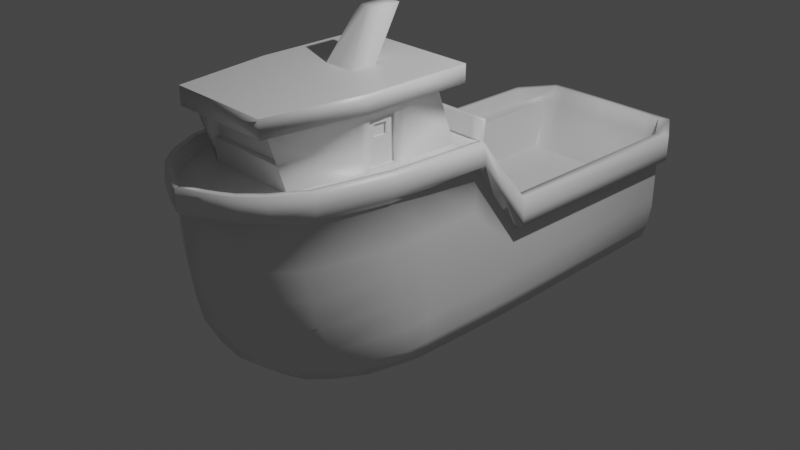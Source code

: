 # Source: Midoy.blend  (saved by Blender 2.80.75; exported with 4.5.12 LTS)
import bpy
from mathutils import Matrix  # noqa: F401  (used for matrix-valued properties, if any)

bpy.ops.wm.read_factory_settings(use_empty=True)
scene = bpy.context.scene
scene.name = 'Scene'

# ---- collections
col_collection = bpy.data.collections.new('Collection'); scene.collection.children.link(col_collection)

# ---- materials (node trees are filled in below, after node groups)
mat_material = bpy.data.materials.new('Material')
mat_material.alpha_threshold = 0.0
mat_material.use_transparent_shadow = False
mat_material.line_color = (0.0, 0.0, 0.0, 1.0)

# ---- material node trees
mat_material.use_nodes = True; mat_material.node_tree.nodes.clear()
_N = mat_material.node_tree.nodes; _L = mat_material.node_tree.links
n0 = _N.new('ShaderNodeOutputMaterial'); n0.name = 'Material Output'; n0.location = (300, 300)
n1 = _N.new('ShaderNodeBsdfPrincipled'); n1.name = 'Principled BSDF'; n1.location = (10, 300)
n1.distribution = 'GGX'
n1.subsurface_method = 'BURLEY'
n1.inputs[2].default_value = 0.4
n1.inputs[3].default_value = 1.45
n1.inputs[27].default_value = (0.0, 0.0, 0.0, 1.0)
n1.inputs[28].default_value = 1.0
_L.new(n1.outputs[0], n0.inputs[0])
n0.is_active_output = True

# ---- world
world_world = bpy.data.worlds.new('World'); scene.world = world_world
world_world.use_nodes = True; world_world.node_tree.nodes.clear()
_N = world_world.node_tree.nodes; _L = world_world.node_tree.links
n0 = _N.new('ShaderNodeOutputWorld'); n0.name = 'World Output'; n0.location = (300, 300)
n1 = _N.new('ShaderNodeBackground'); n1.name = 'Background'; n1.location = (10, 300)
n1.inputs[0].default_value = (0.05088, 0.05088, 0.05088, 1.0)
_L.new(n1.outputs[0], n0.inputs[0])
n0.is_active_output = True
world_world.color = (0.05088, 0.05088, 0.05088)
world_world.use_sun_shadow = False
world_world.sun_shadow_jitter_overblur = 0.0

# ---- cameras
cam_camera = bpy.data.cameras.new('Camera')
cam_camera.clip_end = 100.0
cam_camera.ortho_scale = 7.314

# ---- lights
light_light = bpy.data.lights.new('Light', 'POINT')
light_light.transmission_factor = 0.0
light_light.energy = 1000.0
light_light.shadow_soft_size = 0.1
light_light.shadow_maximum_resolution = 0.006
light_light.use_absolute_resolution = True

# ---- meshes
me_ferry = bpy.data.meshes.new('Ferry')
me_ferry.from_pydata([(-1.0, 2.929, 0.2288), (-0.9144, 3.003, -0.9055), (-0.4564, -2.256, 1.012), (-0.4564, -1.637, -0.9583), (-0.9444, 0.6296, -0.9465), (-1.0, 0.6296, 0.2288), (-0.9205, -0.7109, -0.9465), (-0.9527, -1.017, 1.012), (-1.0, 0.04491, 1.012), (-0.9444, 0.04491, -0.9465), (-0.7848, -1.152, -0.9688), (-0.7915, -1.787, 1.012), (0.0, 3.003, -0.973), (0.0, -2.474, 1.012), (0.0, -1.801, -0.9583), (0.0, 3.274, 0.2288), (0.0, 0.6296, -1.0), (0.0, -0.6329, -1.0), (-0.1663, -0.7532, 1.777), (0.0, 0.03277, 1.01), (0.0, 0.04491, -1.0), (0.0, -0.9042, -1.0), (0.0, -1.778, 1.012), (-0.4446, -2.281, 0.88), (-1.0, 3.015, 0.04278), (-1.0, 0.6296, 0.04278), (-1.0, -1.035, 0.8517), (-1.0, 0.04491, 0.8517), (-0.8089, -1.872, 0.8517), (0.0, 3.343, 0.04278), (0.0, -2.512, 0.88), (-0.525, -2.304, 0.9135), (-0.5421, -2.314, 1.022), (0.0, -2.557, 1.019), (-1.106, 0.6296, 0.2157), (-1.106, 3.034, 0.2157), (-1.106, 0.04491, 1.031), (-0.9044, -1.781, 1.022), (-1.059, -1.037, 1.022), (0.0, 3.449, 0.2157), (-1.106, 3.034, 0.09775), (-1.106, 0.6296, 0.09775), (-1.044, -1.033, 0.9117), (-1.106, 0.04491, 0.9119), (-0.8856, -1.781, 0.9135), (0.0, 3.449, 0.09775), (0.0, -2.55, 0.9197), (0.0, -2.509, 1.157), (-0.4635, -2.265, 1.156), (-1.0, 0.6296, 0.4113), (-1.0, 2.929, 0.4113), (-1.0, 0.04491, 1.134), (-0.8196, -1.781, 1.156), (-0.9817, -1.035, 1.156), (0.0, 3.343, 0.4113), (0.0, 3.449, 0.3981), (0.0, -2.55, 1.153), (-0.525, -2.304, 1.152), (-1.106, 0.6296, 0.3981), (-1.106, 3.034, 0.3981), (-1.074, 0.04491, 1.145), (-0.8856, -1.781, 1.152), (-1.044, -1.038, 1.155), (-0.4688, 3.004, -0.9688), (-0.2404, -2.358, 1.012), (-0.4688, 0.6296, -1.0), (-0.4568, -0.6601, -1.0), (-0.4688, 0.04491, -1.0), (-0.3797, -0.9784, -1.0), (-0.2198, -1.73, -0.9688), (-0.6056, 3.274, 0.2288), (-0.6261, -1.034, 1.012), (-0.6938, 0.04491, 1.01), (-0.5115, -1.781, 1.012), (-0.5, 3.343, 0.04278), (-0.2223, -2.396, 0.88), (-0.2651, -2.467, 1.022), (-0.5528, 3.449, 0.2157), (-0.5528, 3.449, 0.09775), (-0.2568, -2.453, 0.9135), (-0.2266, -2.404, 1.156), (-0.6056, 3.343, 0.4113), (-0.2568, -2.453, 1.152), (-0.5528, 3.449, 0.3981), (-0.6261, -1.034, 1.59), (-0.6821, -0.1485, 1.575), (0.0, -0.1477, 1.575), (-0.5115, -1.957, 1.576), (0.0, -1.954, 1.577), (0.0, -0.7532, 1.777), (-0.1663, -0.449, 1.777), (0.0, -0.449, 1.777), (0.0, -2.067, 1.59), (0.0, -2.067, 1.777), (-0.7221, 0.1533, 1.59), (0.0, 0.1533, 1.59), (-0.564, -2.071, 1.59), (-0.7221, 0.1533, 1.777), (-0.7221, -1.048, 1.59), (0.0, 0.1533, 1.777), (-0.564, -2.071, 1.777), (-0.7221, -1.048, 1.777), (-1.0, 3.015, -0.5), (-1.0, 0.6296, -0.5), (-1.0, -0.8868, -0.5), (-1.0, 0.04491, -0.5), (-0.8089, -1.578, -0.5), (0.0, 3.343, -0.5), (0.0, -2.218, -0.5), (-0.4446, -1.987, -0.5), (-0.2223, -2.102, -0.5), (-0.5, 3.343, -0.5), (-0.4446, -2.214, 0.1), (-1.0, 3.015, -0.25), (-1.0, 0.6296, -0.25), (-1.0, -0.9681, 0.1), (-1.0, 0.04491, 0.1026), (-0.8089, -1.805, 0.1), (0.0, 3.343, -0.25), (0.0, -2.446, 0.1), (-0.2223, -2.33, 0.1), (-0.5, 3.343, -0.25), (-1.0, 3.015, -0.375), (-1.0, 0.6296, -0.375), (-1.0, -0.9405, -0.2), (-1.0, 0.04491, -0.1987), (-0.8089, -1.737, -0.2), (0.0, 3.343, -0.375), (0.0, -2.378, -0.2), (-0.2223, -2.262, -0.2), (-0.5, 3.343, -0.375), (-0.4446, -2.146, -0.2), (-0.4446, -2.256, 0.4), (-1.0, 3.015, -0.125), (-1.0, 0.6296, -0.125), (-1.0, -1.01, 0.4), (-1.0, 0.04491, 0.4039), (-0.8089, -1.847, 0.4), (0.0, 3.343, -0.125), (0.0, -2.488, 0.4), (-0.2223, -2.372, 0.4), (-0.5, 3.343, -0.125), (-0.9688, 3.004, -0.75), (-1.0, 0.6296, -0.75), (-1.0, -0.8029, -0.75), (-1.0, 0.04491, -0.75), (-0.8089, -1.4, -0.75), (0.0, 3.241, -0.75), (0.0, -2.041, -0.75), (-0.2223, -1.925, -0.75), (-0.4688, 3.241, -0.75), (-0.4446, -1.809, -0.75), (-0.101, -0.3974, 2.273), (0.0, -0.3974, 2.273), (-0.101, -0.09323, 2.273), (0.0, -0.09323, 2.273), (0.0, -0.1656, 1.513), (0.0, -0.02594, 1.035), (-0.607, -0.02594, 1.035), (-0.607, -0.1656, 1.513), (-0.4402, -1.866, 1.512), (0.0, -1.865, 1.513), (0.0, -1.776, 1.514), (0.0, -1.775, 1.265), (-0.4321, -1.776, 1.513), (-0.4321, -1.775, 1.265), (-0.6072, -1.446, -0.9688), (-0.6105, -2.077, 1.012), (0.0, -1.416, -1.0), (0.0, -2.145, 1.012), (-0.6268, -2.076, 0.88), (-0.7188, -2.124, 1.022), (-0.7012, -2.113, 0.9135), (-0.6361, -2.081, 1.156), (-0.7012, -2.113, 1.152), (-0.2938, -1.381, -1.0), (-0.3669, -2.089, 1.012), (-0.6268, -1.782, -0.5), (-0.6268, -2.01, 0.1), (-0.6268, -1.942, -0.2), (-0.6268, -2.052, 0.4), (-0.6268, -1.605, -0.75), (-0.75, 3.004, -0.9688), (-0.3539, -2.306, 1.012), (-0.75, 0.6296, -1.0), (-0.7321, -0.6744, -1.0), (-0.75, 0.04491, -1.0), (-0.6075, -1.055, -1.0), (-0.3335, -2.338, 0.88), (-0.3985, -2.405, 1.022), (-0.3861, -2.391, 0.9135), (-0.34, -2.345, 1.156), (-0.3861, -2.391, 1.152), (-0.3505, -1.675, -0.9688), (-0.8296, 3.274, 0.2288), (-0.8296, 0.6296, 0.2288), (-0.7259, -1.034, 1.012), (-0.8393, 0.04491, 1.01), (-0.6098, -1.784, 1.012), (-0.75, 3.343, 0.04278), (-0.8292, 3.449, 0.2157), (-0.8292, 3.449, 0.09775), (-0.75, 3.343, 0.4113), (-0.8292, 3.449, 0.3981), (-0.75, 3.343, -0.5), (-0.3335, -2.045, -0.5), (-0.75, 3.343, -0.25), (-0.3335, -2.272, 0.1), (-0.3335, -2.204, -0.2), (-0.75, 3.343, -0.375), (-0.75, 3.343, -0.125), (-0.3335, -2.314, 0.4), (-0.3335, -1.867, -0.75), (-0.75, 3.241, -0.75), (-0.4701, -1.399, -1.0), (-0.4698, -2.087, 1.012), (0.0, -1.82, 1.259), (-0.4401, -1.822, 1.259), (-0.9325, -0.5668, -0.9465), (-0.9764, -0.5668, 1.012), (0.0, -0.5668, -1.0), (-1.0, -0.5668, 0.8517), (-1.082, -0.5668, 1.026), (-1.075, -0.5668, 0.9118), (-0.9908, -0.5668, 1.145), (-1.059, -0.5668, 1.15), (-0.4628, -0.5668, -1.0), (-0.6599, -0.5668, 1.012), (-0.6541, -0.5668, 1.582), (-0.1663, -0.5668, 1.777), (-0.7221, -0.5668, 1.59), (-0.7221, -0.5668, 1.777), (-1.0, -0.5668, -0.5), (-1.0, -0.5668, 0.1013), (-1.0, -0.5668, -0.1993), (-1.0, -0.5668, 0.402), (-1.0, -0.5668, -0.75), (0.0, -0.2543, 2.273), (-0.101, -0.2543, 2.273), (-0.741, -0.5668, -1.0), (-0.7978, -0.5668, 1.012), (-0.6541, -0.6544, 1.031), (-0.6318, -0.9459, 1.031), (-0.6486, -0.6568, 1.494), (-0.6322, -0.9484, 1.494), (-0.6196, -0.6521, 1.031), (-0.5974, -0.9437, 1.031), (-0.6141, -0.6545, 1.494), (-0.5977, -0.9461, 1.494), (-0.6123, -0.7299, 1.303), (-0.6017, -0.8685, 1.303), (-0.6102, -0.7305, 1.422), (-0.6024, -0.8691, 1.422), (-0.59, -0.7285, 1.303), (-0.5794, -0.867, 1.303), (-0.588, -0.729, 1.422), (-0.5802, -0.8677, 1.421), (-1.0, 0.2874, 0.6203), (-0.9444, 0.3092, -0.9465), (0.0, 0.3164, -1.0), (0.0, 0.3109, 0.6139), (-1.0, 0.2874, 0.5169), (-1.106, 0.2874, 0.6498), (-1.106, 0.2874, 0.5745), (-1.0, 0.2874, 0.8147), (-1.09, 0.2839, 0.8136), (-0.4688, 0.3092, -1.0), (-0.6829, 0.3104, 0.6203), (-1.0, 0.295, -0.5), (-1.0, 0.2874, -0.07368), (-1.0, 0.2874, -0.2868), (-1.0, 0.2874, 0.1395), (-1.0, 0.3028, -0.75), (-0.75, 0.3092, -1.0), (-0.8318, 0.309, 0.6203), (0.0, 3.117, -0.3286), (0.0, 0.4719, -0.3286), (-0.8296, 3.117, -0.3286), (-0.6056, 3.117, -0.3286), (-0.8296, 0.4719, -0.3286), (-0.6056, 0.4719, -0.3286), (0.0, -1.357, 0.2288), (0.0, -1.514, -0.3286), (-0.8296, -1.357, 0.2288), (-0.6, -1.357, 0.2288), (-0.8296, -1.514, -0.3286), (0.0, -1.655, 0.6139), (-0.5969, -1.655, 0.6203), (-0.8318, -1.677, 0.6203), (-0.6, -1.514, -0.3286), (0.0, 0.3388, 1.01), (0.0, 0.2851, 1.01), (-0.8384, 0.2804, 1.01), (-0.6929, 0.2804, 1.01), (-0.682, 0.333, 1.01), (-0.8309, 0.3323, 1.01), (0.0, 0.3388, 1.225), (0.0, 0.2851, 1.225), (-0.8384, 0.2804, 1.225), (-0.6929, 0.2804, 1.225), (-0.682, 0.333, 1.225), (-0.8309, 0.3323, 1.225)], [], [(215, 167, 2, 183), (167, 11, 52, 173), (199, 24, 40, 201), (183, 2, 48, 191), (194, 0, 5, 195), (30, 13, 33, 46), (240, 219, 7, 196), (274, 257, 8, 197), (71, 84, 244, 242), (15, 29, 45, 39), (196, 7, 11, 198), (75, 30, 46, 79), (66, 17, 21, 68), (266, 259, 20, 67), (226, 220, 17, 66), (24, 25, 41, 40), (63, 12, 16, 65), (175, 168, 14, 69), (221, 27, 136, 235), (28, 26, 135, 137), (261, 25, 134, 271), (25, 24, 133, 134), (188, 23, 132, 211), (210, 199, 74, 141), (139, 30, 75, 140), (190, 189, 32, 31), (41, 34, 35, 40), (263, 262, 34, 41), (44, 37, 38, 42), (223, 222, 36, 43), (172, 171, 37, 44), (11, 7, 53, 52), (170, 23, 31, 172), (33, 13, 47, 56), (221, 26, 42, 223), (200, 35, 59, 203), (26, 28, 44, 42), (171, 32, 57, 174), (261, 27, 43, 263), (222, 38, 62, 225), (191, 48, 57, 192), (52, 53, 62, 61), (173, 52, 61, 174), (49, 50, 59, 58), (224, 51, 60, 225), (264, 49, 58, 265), (78, 77, 39, 45), (81, 54, 55, 83), (5, 0, 50, 49), (15, 39, 55, 54), (35, 34, 58, 59), (262, 36, 60, 265), (219, 8, 51, 224), (257, 5, 49, 264), (38, 37, 61, 62), (76, 33, 56, 82), (194, 70, 81, 202), (189, 76, 82, 192), (202, 81, 83, 203), (70, 15, 54, 81), (47, 80, 82, 56), (201, 200, 77, 78), (39, 77, 83, 55), (46, 33, 76, 79), (132, 23, 170, 180), (214, 175, 69, 193), (182, 63, 65, 184), (239, 226, 66, 185), (273, 266, 67, 186), (185, 66, 68, 187), (159, 156, 157, 158), (188, 75, 79, 190), (71, 73, 87, 84), (260, 267, 294, 290), (15, 70, 278, 275), (13, 64, 80, 47), (29, 74, 78, 45), (84, 87, 96, 98), (229, 90, 97, 231), (169, 176, 64, 13), (72, 85, 159, 158), (160, 217, 165, 164), (91, 90, 154, 155), (18, 101, 100), (98, 96, 100, 101), (96, 92, 93, 100), (230, 98, 101, 231), (95, 94, 97, 99), (228, 84, 98, 230), (86, 85, 94, 95), (87, 88, 92, 96), (213, 204, 111, 150), (90, 91, 99, 97), (212, 205, 109, 151), (143, 103, 102, 142), (272, 268, 103, 143), (146, 106, 104, 144), (236, 232, 105, 145), (181, 177, 106, 146), (148, 108, 110, 149), (209, 206, 121, 130), (150, 111, 107, 147), (208, 207, 112, 131), (123, 114, 113, 122), (270, 269, 114, 123), (126, 117, 115, 124), (234, 233, 116, 125), (179, 178, 117, 126), (128, 119, 120, 129), (130, 121, 118, 127), (177, 179, 126, 106), (232, 234, 125, 105), (106, 126, 124, 104), (268, 270, 123, 103), (103, 123, 122, 102), (205, 208, 131, 109), (111, 130, 127, 107), (204, 209, 130, 111), (206, 210, 141, 121), (108, 128, 129, 110), (207, 211, 132, 112), (114, 134, 133, 113), (269, 271, 134, 114), (117, 137, 135, 115), (233, 235, 136, 116), (178, 180, 137, 117), (119, 139, 140, 120), (121, 141, 138, 118), (166, 181, 146, 10), (218, 236, 145, 9), (10, 146, 144, 6), (258, 272, 143, 4), (4, 143, 142, 1), (193, 212, 151, 3), (63, 150, 147, 12), (182, 213, 150, 63), (14, 148, 149, 69), (229, 18, 152, 238), (237, 238, 152, 153), (18, 89, 153, 152), (217, 216, 163, 165), (19, 72, 158, 157), (85, 86, 156, 159), (87, 73, 217, 160), (161, 160, 164, 162), (73, 22, 216, 217), (88, 87, 160, 161), (3, 151, 181, 166), (112, 132, 180, 178), (109, 131, 179, 177), (131, 112, 178, 179), (151, 109, 177, 181), (162, 164, 165, 163), (187, 68, 175, 214), (48, 173, 174, 57), (37, 171, 174, 61), (28, 170, 172, 44), (31, 32, 171, 172), (140, 75, 188, 211), (22, 73, 176, 169), (2, 167, 173, 48), (198, 11, 167, 215), (73, 198, 215, 176), (10, 187, 214, 166), (1, 142, 213, 182), (69, 149, 212, 193), (120, 140, 211, 207), (113, 133, 210, 206), (102, 122, 209, 204), (110, 129, 208, 205), (129, 120, 207, 208), (122, 113, 206, 209), (149, 110, 205, 212), (142, 102, 204, 213), (23, 188, 190, 31), (6, 185, 187, 10), (258, 273, 186, 9), (218, 239, 185, 6), (1, 182, 184, 4), (166, 214, 193, 3), (74, 29, 138, 141), (40, 35, 200, 201), (50, 202, 203, 59), (32, 189, 192, 57), (0, 194, 202, 50), (80, 191, 192, 82), (77, 200, 203, 83), (79, 76, 189, 190), (24, 199, 210, 133), (71, 196, 198, 73), (267, 274, 295, 294), (227, 240, 196, 71), (194, 195, 279, 277), (64, 183, 191, 80), (74, 199, 201, 78), (176, 215, 183, 64), (68, 21, 168, 175), (18, 100, 93, 89), (170, 28, 137, 180), (72, 197, 240, 227), (9, 186, 239, 218), (155, 154, 238, 237), (90, 229, 238, 154), (6, 144, 236, 218), (115, 135, 235, 233), (104, 124, 234, 232), (124, 115, 233, 234), (144, 104, 232, 236), (85, 228, 230, 94), (94, 230, 231, 97), (18, 229, 231, 101), (186, 67, 226, 239), (7, 219, 224, 53), (53, 224, 225, 62), (36, 222, 225, 60), (27, 221, 223, 43), (42, 38, 222, 223), (26, 221, 235, 135), (67, 20, 220, 226), (72, 227, 228, 85), (197, 8, 219, 240), (243, 241, 245, 247), (227, 71, 242, 241), (84, 228, 243, 244), (228, 227, 241, 243), (246, 248, 252, 250), (244, 243, 247, 248), (242, 244, 248, 246), (241, 242, 246, 245), (250, 252, 256, 254), (245, 246, 250, 249), (247, 245, 249, 251), (248, 247, 251, 252), (253, 254, 256, 255), (249, 250, 254, 253), (251, 249, 253, 255), (252, 251, 255, 256), (279, 195, 283, 285), (4, 184, 273, 258), (9, 145, 272, 258), (116, 136, 271, 269), (105, 125, 270, 268), (125, 116, 269, 270), (145, 105, 268, 272), (280, 279, 285, 289), (184, 65, 266, 273), (8, 257, 264, 51), (34, 262, 265, 58), (51, 264, 265, 60), (25, 261, 263, 41), (43, 36, 262, 263), (27, 261, 271, 136), (65, 16, 259, 266), (195, 5, 257, 274), (275, 278, 280, 276), (278, 277, 279, 280), (70, 194, 277, 278), (195, 274, 288, 283), (276, 280, 289, 282), (284, 283, 288, 287), (281, 284, 287, 286), (284, 281, 282, 289), (283, 284, 289, 285), (274, 267, 287, 288), (267, 260, 286, 287), (295, 292, 298, 301), (294, 295, 301, 300), (274, 197, 292, 295), (72, 19, 291, 293), (197, 72, 293, 292), (296, 300, 299, 297), (300, 301, 298, 299), (292, 293, 299, 298), (290, 294, 300, 296), (293, 291, 297, 299)])
me_ferry.polygons.foreach_set('use_smooth', [0, 1, 1, 1, 0, 1, 0, 1, 1, 1, 0, 1, 1, 1, 1, 1, 1, 1, 1, 1, 1, 1, 1, 1, 1, 1, 1, 1, 1, 1, 1, 1, 1, 1, 1, 1, 1, 1, 1, 1, 1, 1, 1, 1, 1, 1, 1, 1, 1, 1, 1, 1, 1, 1, 1, 1, 1, 1, 1, 1, 1, 1, 1, 1, 1, 1, 1, 1, 1, 1, 0, 1, 1, 1, 1, 1, 1, 0, 0, 0, 1, 1, 1, 0, 1, 1, 1, 1, 0, 0, 0, 1, 0, 1, 1, 1, 1, 1, 1, 1, 1, 1, 1, 1, 1, 1, 1, 1, 1, 1, 1, 1, 1, 1, 1, 1, 1, 1, 1, 1, 1, 1, 1, 1, 1, 1, 1, 1, 1, 1, 1, 1, 1, 1, 1, 1, 1, 1, 1, 1, 0, 1, 1, 1, 1, 0, 1, 1, 1, 1, 1, 1, 0, 1, 1, 1, 1, 1, 1, 0, 1, 0, 0, 1, 1, 1, 1, 1, 1, 1, 1, 1, 1, 1, 1, 1, 1, 1, 1, 1, 1, 1, 1, 1, 1, 1, 1, 1, 1, 0, 1, 0, 0, 1, 1, 0, 1, 0, 1, 0, 1, 1, 1, 1, 1, 1, 1, 1, 0, 1, 0, 1, 1, 1, 1, 1, 1, 1, 1, 1, 0, 1, 0, 1, 1, 0, 1, 1, 0, 1, 0, 0, 0, 0, 0, 1, 1, 0, 1, 1, 1, 1, 1, 1, 0, 1, 1, 1, 1, 1, 1, 1, 1, 1, 0, 0, 1, 1, 0, 1, 1, 1, 1, 1, 1, 1, 1, 1, 0, 0, 1, 1, 1, 1, 1])
_uv = me_ferry.uv_layers.new(name='UVMap')
_uv.uv.foreach_set('vector', [0.5938, 0.2344, 0.625, 0.2344, 0.625, 0.25, 0.5938, 0.25, 0.625, 0.2344, 0.625, 0.2188, 0.625, 0.2188, 0.625, 0.2344, 0.8125, 0.5312, 0.8125, 0.5, 0.8125, 0.5, 0.8125, 0.5312, 0.5938, 0.25, 0.625, 0.25, 0.625, 0.25, 0.5938, 0.25, 0.5938, 0.0, 0.625, 0.0, 0.625, 0.125, 0.5938, 0.125, 0.0, 0.0, 0.0, 0.0, 0.0, 0.0, 0.0, 0.0, 0.5938, 0.1719, 0.625, 0.1719, 0.625, 0.1875, 0.5938, 0.1875, 0.5938, 0.1406, 0.625, 0.1406, 0.625, 0.1562, 0.5937, 0.1562, 0.5625, 0.1875, 0.5625, 0.1875, 0.5625, 0.1875, 0.5625, 0.1875, 0.0, 0.0, 0.0, 0.0, 0.0, 0.0, 0.0, 0.0, 0.5938, 0.1875, 0.625, 0.1875, 0.625, 0.2188, 0.5938, 0.2188, 0.5625, 0.4375, 0.5625, 0.375, 0.5625, 0.375, 0.5625, 0.4375, 0.4375, 0.9375, 0.5, 0.9375, 0.5, 0.9688, 0.4375, 0.9688, 0.4375, 0.8906, 0.5, 0.8906, 0.5, 0.9062, 0.4375, 0.9062, 0.4375, 0.9219, 0.5, 0.9219, 0.5, 0.9375, 0.4375, 0.9375, 0.5625, 0.75, 0.5625, 0.625, 0.5625, 0.625, 0.5625, 0.75, 0.4375, 0.75, 0.5, 0.75, 0.5, 0.875, 0.4375, 0.875, 0.4375, 0.9844, 0.5, 0.9844, 0.5, 1.0, 0.4375, 1.0, 0.5625, 0.5781, 0.5625, 0.5938, 0.4844, 0.5938, 0.4844, 0.5781, 0.5625, 0.5312, 0.5625, 0.5625, 0.4844, 0.5625, 0.4844, 0.5312, 0.5625, 0.6094, 0.5625, 0.625, 0.4844, 0.625, 0.4844, 0.6094, 0.5625, 0.625, 0.5625, 0.75, 0.4844, 0.75, 0.4844, 0.625, 0.5625, 0.4688, 0.5625, 0.5, 0.4844, 0.5, 0.4844, 0.4687, 0.7344, 0.5312, 0.8125, 0.5312, 0.8125, 0.5625, 0.7344, 0.5625, 0.4844, 0.375, 0.5625, 0.375, 0.5625, 0.4375, 0.4844, 0.4375, 0.5625, 0.4688, 0.625, 0.4688, 0.625, 0.5, 0.5625, 0.5, 0.5625, 0.625, 0.625, 0.625, 0.625, 0.75, 0.5625, 0.75, 0.5625, 0.6094, 0.625, 0.6094, 0.625, 0.625, 0.5625, 0.625, 0.5625, 0.5312, 0.625, 0.5312, 0.625, 0.5625, 0.5625, 0.5625, 0.5625, 0.5781, 0.625, 0.5781, 0.625, 0.5938, 0.5625, 0.5938, 0.5625, 0.5156, 0.625, 0.5156, 0.625, 0.5312, 0.5625, 0.5312, 0.625, 0.2188, 0.625, 0.1875, 0.625, 0.1875, 0.625, 0.2188, 0.5625, 0.5156, 0.5625, 0.5, 0.5625, 0.5, 0.5625, 0.5156, 0.0, 0.0, 0.0, 0.0, 0.0, 0.0, 0.0, 0.0, 0.5625, 0.5781, 0.5625, 0.5625, 0.5625, 0.5625, 0.5625, 0.5781, 0.875, 0.5312, 0.875, 0.5, 0.875, 0.5, 0.875, 0.5312, 0.5625, 0.5625, 0.5625, 0.5312, 0.5625, 0.5312, 0.5625, 0.5625, 0.625, 0.5156, 0.625, 0.5, 0.625, 0.5, 0.625, 0.5156, 0.5625, 0.6094, 0.5625, 0.5938, 0.5625, 0.5938, 0.5625, 0.6094, 0.625, 0.5781, 0.625, 0.5625, 0.625, 0.5625, 0.625, 0.5781, 0.5938, 0.25, 0.625, 0.25, 0.625, 0.25, 0.5937, 0.25, 0.625, 0.2188, 0.625, 0.1875, 0.625, 0.1875, 0.625, 0.2188, 0.625, 0.2344, 0.625, 0.2188, 0.625, 0.2188, 0.625, 0.2344, 0.625, 0.125, 0.625, 0.0, 0.625, 0.0, 0.625, 0.125, 0.625, 0.1719, 0.625, 0.1562, 0.625, 0.1562, 0.625, 0.1719, 0.625, 0.1406, 0.625, 0.125, 0.625, 0.125, 0.625, 0.1406, 0.8125, 0.5625, 0.875, 0.5625, 0.875, 0.625, 0.8125, 0.625, 0.5625, 0.0, 0.5, 0.0, 0.5, 0.0, 0.5625, 0.0, 0.625, 0.125, 0.625, 0.0, 0.625, 0.0, 0.625, 0.125, 0.0, 0.0, 0.0, 0.0, 0.0, 0.0, 0.0, 0.0, 0.625, 0.75, 0.625, 0.625, 0.625, 0.625, 0.625, 0.75, 0.625, 0.6094, 0.625, 0.5938, 0.625, 0.5938, 0.625, 0.6094, 0.625, 0.1719, 0.625, 0.1562, 0.625, 0.1562, 0.625, 0.1719, 0.625, 0.1406, 0.625, 0.125, 0.625, 0.125, 0.625, 0.1406, 0.625, 0.5625, 0.625, 0.5312, 0.625, 0.5312, 0.625, 0.5625, 0.625, 0.4375, 0.625, 0.375, 0.625, 0.375, 0.625, 0.4375, 0.5938, 0.0, 0.5625, 0.0, 0.5625, 0.0, 0.5938, 0.0, 0.625, 0.4688, 0.625, 0.4375, 0.625, 0.4375, 0.625, 0.4688, 0.5938, 0.0, 0.5625, 0.0, 0.5625, 0.0, 0.5938, 0.0, 0.5625, 0.0, 0.5, 0.0, 0.5, 0.0, 0.5625, 0.0, 0.5, 0.25, 0.5625, 0.25, 0.5625, 0.25, 0.5, 0.25, 0.8125, 0.5312, 0.875, 0.5312, 0.875, 0.5625, 0.8125, 0.5625, 0.875, 0.625, 0.875, 0.5625, 0.875, 0.5625, 0.875, 0.625, 0.5625, 0.375, 0.625, 0.375, 0.625, 0.4375, 0.5625, 0.4375, 0.4844, 0.5, 0.5625, 0.5, 0.5625, 0.5156, 0.4844, 0.5156, 0.4062, 0.9844, 0.4375, 0.9844, 0.4375, 1.0, 0.4062, 1.0, 0.4062, 0.75, 0.4375, 0.75, 0.4375, 0.875, 0.4062, 0.875, 0.4062, 0.9219, 0.4375, 0.9219, 0.4375, 0.9375, 0.4063, 0.9375, 0.4062, 0.8906, 0.4375, 0.8906, 0.4375, 0.9062, 0.4062, 0.9062, 0.4063, 0.9375, 0.4375, 0.9375, 0.4375, 0.9688, 0.4062, 0.9688, 0.5625, 0.1562, 0.5, 0.1562, 0.5, 0.1562, 0.5625, 0.1562, 0.5625, 0.4688, 0.5625, 0.4375, 0.5625, 0.4375, 0.5625, 0.4688, 0.5625, 0.1875, 0.5625, 0.2188, 0.5625, 0.2188, 0.5625, 0.1875, 0.5, 0.1406, 0.5625, 0.1406, 0.5625, 0.1406, 0.5, 0.1406, 0.5, 0.0, 0.5625, 0.0, 0.5625, 0.0, 0.5, 0.0, 0.5, 0.25, 0.5625, 0.25, 0.5625, 0.25, 0.5, 0.25, 0.8125, 0.625, 0.8125, 0.5625, 0.8125, 0.5625, 0.8125, 0.625, 0.5625, 0.1875, 0.5625, 0.2188, 0.5625, 0.2188, 0.5625, 0.1875, 0.5625, 0.1719, 0.5625, 0.1562, 0.5625, 0.1562, 0.5625, 0.1719, 0.5, 0.2344, 0.5625, 0.2344, 0.5625, 0.25, 0.5, 0.25, 0.5625, 0.1562, 0.5625, 0.1562, 0.5625, 0.1562, 0.5625, 0.1562, 0.5625, 0.2188, 0.5625, 0.2188, 0.5625, 0.2188, 0.5625, 0.2188, 0.5, 0.1562, 0.5625, 0.1562, 0.5625, 0.1562, 0.5, 0.1562, 0.5625, 0.1875, 0.5625, 0.1875, 0.5625, 0.2188, 0.5625, 0.1875, 0.5625, 0.2188, 0.5625, 0.2188, 0.5625, 0.1875, 0.5625, 0.2188, 0.5, 0.2188, 0.5, 0.2188, 0.5625, 0.2188, 0.5625, 0.1719, 0.5625, 0.1875, 0.5625, 0.1875, 0.5625, 0.1719, 0.5, 0.1562, 0.5625, 0.1562, 0.5625, 0.1562, 0.5, 0.1562, 0.5625, 0.1719, 0.5625, 0.1875, 0.5625, 0.1875, 0.5625, 0.1719, 0.5, 0.1562, 0.5625, 0.1562, 0.5625, 0.1562, 0.5, 0.1562, 0.5625, 0.2188, 0.5, 0.2188, 0.5, 0.2188, 0.5625, 0.2188, 0.6562, 0.5312, 0.6875, 0.5312, 0.6875, 0.5625, 0.6562, 0.5625, 0.5625, 0.1562, 0.5, 0.1562, 0.5, 0.1562, 0.5625, 0.1562, 0.4063, 0.4688, 0.4375, 0.4687, 0.4375, 0.5, 0.4062, 0.5, 0.4062, 0.625, 0.4375, 0.625, 0.4375, 0.75, 0.4062, 0.75, 0.4062, 0.6094, 0.4375, 0.6094, 0.4375, 0.625, 0.4062, 0.625, 0.4062, 0.5312, 0.4375, 0.5313, 0.4375, 0.5625, 0.4062, 0.5625, 0.4062, 0.5781, 0.4375, 0.5781, 0.4375, 0.5938, 0.4062, 0.5938, 0.4062, 0.5156, 0.4375, 0.5156, 0.4375, 0.5313, 0.4062, 0.5312, 0.4062, 0.375, 0.4375, 0.375, 0.4375, 0.4375, 0.4062, 0.4375, 0.7031, 0.5312, 0.7188, 0.5312, 0.7188, 0.5625, 0.7031, 0.5625, 0.6562, 0.5625, 0.6875, 0.5625, 0.6875, 0.625, 0.6562, 0.625, 0.4531, 0.4687, 0.4687, 0.4687, 0.4687, 0.5, 0.4531, 0.5, 0.4531, 0.625, 0.4688, 0.625, 0.4688, 0.75, 0.4531, 0.75, 0.4531, 0.6094, 0.4688, 0.6094, 0.4688, 0.625, 0.4531, 0.625, 0.4531, 0.5312, 0.4687, 0.5312, 0.4688, 0.5625, 0.4531, 0.5625, 0.4531, 0.5781, 0.4688, 0.5781, 0.4688, 0.5938, 0.4531, 0.5938, 0.4531, 0.5156, 0.4687, 0.5156, 0.4687, 0.5312, 0.4531, 0.5312, 0.4531, 0.375, 0.4688, 0.375, 0.4687, 0.4375, 0.4531, 0.4375, 0.7031, 0.5625, 0.7188, 0.5625, 0.7188, 0.625, 0.7031, 0.625, 0.4375, 0.5156, 0.4531, 0.5156, 0.4531, 0.5312, 0.4375, 0.5313, 0.4375, 0.5781, 0.4531, 0.5781, 0.4531, 0.5938, 0.4375, 0.5938, 0.4375, 0.5313, 0.4531, 0.5312, 0.4531, 0.5625, 0.4375, 0.5625, 0.4375, 0.6094, 0.4531, 0.6094, 0.4531, 0.625, 0.4375, 0.625, 0.4375, 0.625, 0.4531, 0.625, 0.4531, 0.75, 0.4375, 0.75, 0.4375, 0.4687, 0.4531, 0.4687, 0.4531, 0.5, 0.4375, 0.5, 0.6875, 0.5625, 0.7031, 0.5625, 0.7031, 0.625, 0.6875, 0.625, 0.6875, 0.5312, 0.7031, 0.5312, 0.7031, 0.5625, 0.6875, 0.5625, 0.7188, 0.5312, 0.7344, 0.5312, 0.7344, 0.5625, 0.7188, 0.5625, 0.4375, 0.375, 0.4531, 0.375, 0.4531, 0.4375, 0.4375, 0.4375, 0.4687, 0.4687, 0.4844, 0.4687, 0.4844, 0.5, 0.4687, 0.5, 0.4688, 0.625, 0.4844, 0.625, 0.4844, 0.75, 0.4688, 0.75, 0.4688, 0.6094, 0.4844, 0.6094, 0.4844, 0.625, 0.4688, 0.625, 0.4687, 0.5312, 0.4844, 0.5312, 0.4844, 0.5625, 0.4688, 0.5625, 0.4688, 0.5781, 0.4844, 0.5781, 0.4844, 0.5938, 0.4688, 0.5938, 0.4687, 0.5156, 0.4844, 0.5156, 0.4844, 0.5312, 0.4687, 0.5312, 0.4688, 0.375, 0.4844, 0.375, 0.4844, 0.4375, 0.4687, 0.4375, 0.7188, 0.5625, 0.7344, 0.5625, 0.7344, 0.625, 0.7188, 0.625, 0.375, 0.5156, 0.4062, 0.5156, 0.4062, 0.5312, 0.375, 0.5312, 0.375, 0.5781, 0.4062, 0.5781, 0.4062, 0.5938, 0.375, 0.5938, 0.375, 0.5312, 0.4062, 0.5312, 0.4062, 0.5625, 0.375, 0.5625, 0.375, 0.6094, 0.4062, 0.6094, 0.4062, 0.625, 0.375, 0.625, 0.375, 0.625, 0.4062, 0.625, 0.4062, 0.75, 0.375, 0.75, 0.375, 0.4688, 0.4063, 0.4688, 0.4062, 0.5, 0.375, 0.5, 0.625, 0.5625, 0.6562, 0.5625, 0.6562, 0.625, 0.625, 0.625, 0.625, 0.5312, 0.6562, 0.5312, 0.6562, 0.5625, 0.625, 0.5625, 0.375, 0.375, 0.4062, 0.375, 0.4062, 0.4375, 0.375, 0.4375, 0.5625, 0.1719, 0.5625, 0.1875, 0.5625, 0.1875, 0.5625, 0.1719, 0.5, 0.1719, 0.5625, 0.1719, 0.5625, 0.1875, 0.5, 0.1875, 0.5625, 0.1875, 0.5, 0.1875, 0.5, 0.1875, 0.5625, 0.1875, 0.5625, 0.2188, 0.5, 0.2188, 0.5, 0.2188, 0.5625, 0.2188, 0.5, 0.1562, 0.5625, 0.1562, 0.5625, 0.1562, 0.5, 0.1562, 0.5625, 0.1562, 0.5, 0.1562, 0.5, 0.1562, 0.5625, 0.1562, 0.5625, 0.2188, 0.5625, 0.2188, 0.5625, 0.2188, 0.5625, 0.2188, 0.5, 0.2187, 0.5625, 0.2188, 0.5625, 0.2188, 0.5, 0.2188, 0.5625, 0.2188, 0.5, 0.2188, 0.5, 0.2188, 0.5625, 0.2188, 0.5, 0.2188, 0.5625, 0.2188, 0.5625, 0.2188, 0.5, 0.2187, 0.375, 0.5, 0.4062, 0.5, 0.4062, 0.5156, 0.375, 0.5156, 0.4687, 0.5, 0.4844, 0.5, 0.4844, 0.5156, 0.4687, 0.5156, 0.4375, 0.5, 0.4531, 0.5, 0.4531, 0.5156, 0.4375, 0.5156, 0.4531, 0.5, 0.4687, 0.5, 0.4687, 0.5156, 0.4531, 0.5156, 0.4062, 0.5, 0.4375, 0.5, 0.4375, 0.5156, 0.4062, 0.5156, 0.5, 0.2188, 0.5625, 0.2188, 0.5625, 0.2188, 0.5, 0.2188, 0.4062, 0.9688, 0.4375, 0.9688, 0.4375, 0.9844, 0.4062, 0.9844, 0.625, 0.25, 0.625, 0.2344, 0.625, 0.2344, 0.625, 0.25, 0.625, 0.5312, 0.625, 0.5156, 0.625, 0.5156, 0.625, 0.5312, 0.5625, 0.5312, 0.5625, 0.5156, 0.5625, 0.5156, 0.5625, 0.5312, 0.5625, 0.5, 0.625, 0.5, 0.625, 0.5156, 0.5625, 0.5156, 0.4844, 0.4375, 0.5625, 0.4375, 0.5625, 0.4688, 0.4844, 0.4687, 0.5, 0.2188, 0.5625, 0.2188, 0.5625, 0.2344, 0.5, 0.2344, 0.625, 0.25, 0.625, 0.2344, 0.625, 0.2344, 0.625, 0.25, 0.5938, 0.2188, 0.625, 0.2188, 0.625, 0.2344, 0.5938, 0.2344, 0.5625, 0.2188, 0.5938, 0.2188, 0.5938, 0.2344, 0.5625, 0.2344, 0.375, 0.9688, 0.4062, 0.9688, 0.4062, 0.9844, 0.375, 0.9844, 0.625, 0.5, 0.6562, 0.5, 0.6562, 0.5312, 0.625, 0.5312, 0.375, 0.4375, 0.4062, 0.4375, 0.4063, 0.4688, 0.375, 0.4688, 0.4687, 0.4375, 0.4844, 0.4375, 0.4844, 0.4687, 0.4687, 0.4687, 0.7188, 0.5, 0.7344, 0.5, 0.7344, 0.5312, 0.7188, 0.5312, 0.6875, 0.5, 0.7031, 0.5, 0.7031, 0.5312, 0.6875, 0.5312, 0.4375, 0.4375, 0.4531, 0.4375, 0.4531, 0.4687, 0.4375, 0.4687, 0.4531, 0.4375, 0.4687, 0.4375, 0.4687, 0.4687, 0.4531, 0.4687, 0.7031, 0.5, 0.7188, 0.5, 0.7188, 0.5312, 0.7031, 0.5312, 0.4062, 0.4375, 0.4375, 0.4375, 0.4375, 0.4687, 0.4063, 0.4688, 0.6562, 0.5, 0.6875, 0.5, 0.6875, 0.5312, 0.6562, 0.5312, 0.5625, 0.5, 0.5625, 0.4688, 0.5625, 0.4688, 0.5625, 0.5, 0.375, 0.9375, 0.4063, 0.9375, 0.4062, 0.9688, 0.375, 0.9688, 0.375, 0.8906, 0.4062, 0.8906, 0.4062, 0.9062, 0.375, 0.9062, 0.375, 0.9219, 0.4062, 0.9219, 0.4063, 0.9375, 0.375, 0.9375, 0.375, 0.75, 0.4062, 0.75, 0.4062, 0.875, 0.375, 0.875, 0.375, 0.9844, 0.4062, 0.9844, 0.4062, 1.0, 0.375, 1.0, 0.8125, 0.5625, 0.8125, 0.625, 0.7344, 0.625, 0.7344, 0.5625, 0.8125, 0.5, 0.875, 0.5, 0.875, 0.5312, 0.8125, 0.5312, 0.625, 0.0, 0.5938, 0.0, 0.5938, 0.0, 0.625, 0.0, 0.625, 0.5, 0.625, 0.4688, 0.625, 0.4688, 0.625, 0.5, 0.625, 0.0, 0.5938, 0.0, 0.5938, 0.0, 0.625, 0.0, 0.5625, 0.25, 0.5938, 0.25, 0.5937, 0.25, 0.5625, 0.25, 0.875, 0.5625, 0.875, 0.5312, 0.875, 0.5312, 0.875, 0.5625, 0.5625, 0.4375, 0.625, 0.4375, 0.625, 0.4688, 0.5625, 0.4688, 0.8125, 0.5, 0.8125, 0.5312, 0.7344, 0.5312, 0.7344, 0.5, 0.5625, 0.1875, 0.5938, 0.1875, 0.5938, 0.2188, 0.5625, 0.2188, 0.5625, 0.1406, 0.5938, 0.1406, 0.5938, 0.1406, 0.5625, 0.1406, 0.5625, 0.1719, 0.5938, 0.1719, 0.5938, 0.1875, 0.5625, 0.1875, 0.5938, 0.0, 0.5938, 0.125, 0.5938, 0.125, 0.5938, 0.0, 0.5625, 0.25, 0.5938, 0.25, 0.5938, 0.25, 0.5625, 0.25, 0.8125, 0.5625, 0.8125, 0.5312, 0.8125, 0.5312, 0.8125, 0.5625, 0.5625, 0.2344, 0.5938, 0.2344, 0.5938, 0.25, 0.5625, 0.25, 0.4375, 0.9688, 0.5, 0.9688, 0.5, 0.9844, 0.4375, 0.9844, 0.5625, 0.1875, 0.5625, 0.2188, 0.5, 0.2188, 0.5, 0.1875, 0.5625, 0.5156, 0.5625, 0.5312, 0.4844, 0.5312, 0.4844, 0.5156, 0.5625, 0.1562, 0.5937, 0.1562, 0.5938, 0.1719, 0.5625, 0.1719, 0.375, 0.9062, 0.4062, 0.9062, 0.4062, 0.9219, 0.375, 0.9219, 0.5, 0.1562, 0.5625, 0.1562, 0.5625, 0.1719, 0.5, 0.1719, 0.5625, 0.1562, 0.5625, 0.1719, 0.5625, 0.1719, 0.5625, 0.1562, 0.375, 0.5625, 0.4062, 0.5625, 0.4062, 0.5781, 0.375, 0.5781, 0.4688, 0.5625, 0.4844, 0.5625, 0.4844, 0.5781, 0.4688, 0.5781, 0.4375, 0.5625, 0.4531, 0.5625, 0.4531, 0.5781, 0.4375, 0.5781, 0.4531, 0.5625, 0.4688, 0.5625, 0.4688, 0.5781, 0.4531, 0.5781, 0.4062, 0.5625, 0.4375, 0.5625, 0.4375, 0.5781, 0.4062, 0.5781, 0.5625, 0.1562, 0.5625, 0.1719, 0.5625, 0.1719, 0.5625, 0.1562, 0.5625, 0.1562, 0.5625, 0.1719, 0.5625, 0.1719, 0.5625, 0.1562, 0.5625, 0.1875, 0.5625, 0.1719, 0.5625, 0.1719, 0.5625, 0.1875, 0.4062, 0.9062, 0.4375, 0.9062, 0.4375, 0.9219, 0.4062, 0.9219, 0.625, 0.1875, 0.625, 0.1719, 0.625, 0.1719, 0.625, 0.1875, 0.625, 0.1875, 0.625, 0.1719, 0.625, 0.1719, 0.625, 0.1875, 0.625, 0.5938, 0.625, 0.5781, 0.625, 0.5781, 0.625, 0.5938, 0.5625, 0.5938, 0.5625, 0.5781, 0.5625, 0.5781, 0.5625, 0.5938, 0.5625, 0.5625, 0.625, 0.5625, 0.625, 0.5781, 0.5625, 0.5781, 0.5625, 0.5625, 0.5625, 0.5781, 0.4844, 0.5781, 0.4844, 0.5625, 0.4375, 0.9062, 0.5, 0.9062, 0.5, 0.9219, 0.4375, 0.9219, 0.5625, 0.1562, 0.5625, 0.1719, 0.5625, 0.1719, 0.5625, 0.1562, 0.5937, 0.1562, 0.625, 0.1562, 0.625, 0.1719, 0.5938, 0.1719, 0.5625, 0.1719, 0.5625, 0.1719, 0.5625, 0.1719, 0.5625, 0.1719, 0.5625, 0.1719, 0.5625, 0.1875, 0.5625, 0.1875, 0.5625, 0.1719, 0.5625, 0.1875, 0.5625, 0.1719, 0.5625, 0.1719, 0.5625, 0.1875, 0.5625, 0.1719, 0.5625, 0.1719, 0.5625, 0.1719, 0.5625, 0.1719, 0.5625, 0.1875, 0.5625, 0.1875, 0.5625, 0.1875, 0.5625, 0.1875, 0.5625, 0.1875, 0.5625, 0.1719, 0.5625, 0.1719, 0.5625, 0.1875, 0.5625, 0.1875, 0.5625, 0.1875, 0.5625, 0.1875, 0.5625, 0.1875, 0.5625, 0.1719, 0.5625, 0.1875, 0.5625, 0.1875, 0.5625, 0.1719, 0.5625, 0.1875, 0.5625, 0.1875, 0.5625, 0.1875, 0.5625, 0.1875, 0.5625, 0.1719, 0.5625, 0.1875, 0.5625, 0.1875, 0.5625, 0.1719, 0.5625, 0.1719, 0.5625, 0.1719, 0.5625, 0.1719, 0.5625, 0.1719, 0.5625, 0.1875, 0.5625, 0.1719, 0.5625, 0.1719, 0.5625, 0.1875, 0.5625, 0.1719, 0.5625, 0.1875, 0.5625, 0.1875, 0.5625, 0.1719, 0.5625, 0.1719, 0.5625, 0.1875, 0.5625, 0.1875, 0.5625, 0.1719, 0.5625, 0.1719, 0.5625, 0.1719, 0.5625, 0.1719, 0.5625, 0.1719, 0.5625, 0.1875, 0.5625, 0.1719, 0.5625, 0.1719, 0.5625, 0.1875, 0.5938, 0.125, 0.5938, 0.125, 0.5938, 0.125, 0.5938, 0.125, 0.375, 0.875, 0.4062, 0.875, 0.4062, 0.8906, 0.375, 0.8906, 0.375, 0.5938, 0.4062, 0.5938, 0.4062, 0.6094, 0.375, 0.6094, 0.4688, 0.5938, 0.4844, 0.5938, 0.4844, 0.6094, 0.4688, 0.6094, 0.4375, 0.5938, 0.4531, 0.5938, 0.4531, 0.6094, 0.4375, 0.6094, 0.4531, 0.5938, 0.4688, 0.5938, 0.4688, 0.6094, 0.4531, 0.6094, 0.4062, 0.5938, 0.4375, 0.5938, 0.4375, 0.6094, 0.4062, 0.6094, 0.5625, 0.125, 0.5938, 0.125, 0.5938, 0.125, 0.5625, 0.125, 0.4062, 0.875, 0.4375, 0.875, 0.4375, 0.8906, 0.4062, 0.8906, 0.625, 0.1562, 0.625, 0.1406, 0.625, 0.1406, 0.625, 0.1562, 0.625, 0.625, 0.625, 0.6094, 0.625, 0.6094, 0.625, 0.625, 0.625, 0.1562, 0.625, 0.1406, 0.625, 0.1406, 0.625, 0.1562, 0.5625, 0.625, 0.5625, 0.6094, 0.5625, 0.6094, 0.5625, 0.625, 0.5625, 0.5938, 0.625, 0.5938, 0.625, 0.6094, 0.5625, 0.6094, 0.5625, 0.5938, 0.5625, 0.6094, 0.4844, 0.6094, 0.4844, 0.5938, 0.4375, 0.875, 0.5, 0.875, 0.5, 0.8906, 0.4375, 0.8906, 0.5938, 0.125, 0.625, 0.125, 0.625, 0.1406, 0.5938, 0.1406, 0.5, 0.0, 0.5625, 0.0, 0.5625, 0.125, 0.5, 0.125, 0.5625, 0.0, 0.5938, 0.0, 0.5938, 0.125, 0.5625, 0.125, 0.5625, 0.0, 0.5938, 0.0, 0.5938, 0.0, 0.5625, 0.0, 0.5938, 0.125, 0.5938, 0.1406, 0.5938, 0.1406, 0.5938, 0.125, 0.5, 0.125, 0.5625, 0.125, 0.5625, 0.125, 0.5, 0.125, 0.5625, 0.125, 0.5938, 0.125, 0.5938, 0.1406, 0.5625, 0.1406, 0.5, 0.125, 0.5625, 0.125, 0.5625, 0.1406, 0.5, 0.1406, 0.5625, 0.125, 0.5, 0.125, 0.5, 0.125, 0.5625, 0.125, 0.5938, 0.125, 0.5625, 0.125, 0.5625, 0.125, 0.5938, 0.125, 0.5938, 0.1406, 0.5625, 0.1406, 0.5625, 0.1406, 0.5938, 0.1406, 0.5625, 0.1406, 0.5, 0.1406, 0.5, 0.1406, 0.5625, 0.1406, 0.5938, 0.1406, 0.5937, 0.1562, 0.5937, 0.1562, 0.5938, 0.1406, 0.5625, 0.1406, 0.5938, 0.1406, 0.5938, 0.1406, 0.5625, 0.1406, 0.5938, 0.1406, 0.5937, 0.1562, 0.5937, 0.1562, 0.5938, 0.1406, 0.5625, 0.1562, 0.5, 0.1562, 0.5, 0.1562, 0.5625, 0.1562, 0.5937, 0.1562, 0.5625, 0.1562, 0.5625, 0.1562, 0.5937, 0.1562, 0.5, 0.1406, 0.5625, 0.1406, 0.5625, 0.1562, 0.5, 0.1562, 0.5625, 0.1406, 0.5938, 0.1406, 0.5937, 0.1562, 0.5625, 0.1562, 0.5937, 0.1562, 0.5625, 0.1562, 0.5625, 0.1562, 0.5937, 0.1562, 0.5, 0.1406, 0.5625, 0.1406, 0.5625, 0.1406, 0.5, 0.1406, 0.5625, 0.1562, 0.5, 0.1562, 0.5, 0.1562, 0.5625, 0.1562])
me_ferry.materials.append(mat_material)
me_ferry.use_remesh_preserve_volume = False
me_ferry.use_remesh_preserve_attributes = False
me_ferry.use_mirror_vertex_groups = False
me_ferry.update()

# ---- objects
ob_cube = bpy.data.objects.new('Cube', me_ferry)
ob_light = bpy.data.objects.new('Light', light_light)
ob_camera = bpy.data.objects.new('Camera', cam_camera)

# ---- transforms, parenting, visibility, modifiers, constraints
ob_cube.location = (0.0, 0.0, 0.0)
ob_cube.lock_rotations_4d = False
ob_cube.empty_display_type = 'ARROWS'
ob_cube.lineart.crease_threshold = 0.0
_vg = ob_cube.vertex_groups.new(name='Hull')
_vg = ob_cube.vertex_groups.new(name='Doors')
_vg = ob_cube.vertex_groups.new(name='Fence')
_vg = ob_cube.vertex_groups.new(name='Windows')
_vg = ob_cube.vertex_groups.new(name='CarDeck')
_vg = ob_cube.vertex_groups.new(name='Deck')
_vg = ob_cube.vertex_groups.new(name='Roof')
_vg = ob_cube.vertex_groups.new(name='Pipe')
_m = ob_cube.modifiers.new('Mirror', 'MIRROR')
_m.use_clip = True
ob_light.location = (4.076, 1.005, 5.904)
ob_light.rotation_euler = (0.6503, 0.05522, 1.866)
ob_light.lock_rotations_4d = False
ob_light.empty_display_type = 'ARROWS'
ob_light.color = (0.0, 0.0, 0.0, 0.0)
ob_light.lineart.crease_threshold = 0.0
ob_camera.location = (7.359, -6.926, 4.958)
ob_camera.rotation_euler = (1.109, 0.0, 0.8149)
ob_camera.lock_rotations_4d = False
ob_camera.empty_display_type = 'ARROWS'
ob_camera.color = (0.0, 0.0, 0.0, 0.0)
ob_camera.display_type = 'WIRE'
ob_camera.lineart.crease_threshold = 0.0

# ---- collection membership
col_collection.objects.link(ob_cube)
col_collection.objects.link(ob_light)
col_collection.objects.link(ob_camera)

# ---- scene / render settings (as saved in the file)
scene.camera = ob_camera
scene.frame_start = 1; scene.frame_end = 250; scene.frame_set(1)
scene.render.engine = 'BLENDER_EEVEE_NEXT'
scene.cycles.use_denoising = False
scene.cycles.samples = 128
scene.cycles.sampling_pattern = 'TABULATED_SOBOL'
scene.cycles.use_adaptive_sampling = False
scene.cycles.use_light_tree = False
scene.view_settings.view_transform = 'Filmic'
bpy.context.view_layer.update()

